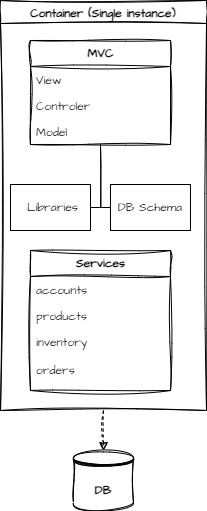

The diagram above was exported from draw.io. Its source (the exported page's mxGraphModel, read from the mxfile embedded in the PNG):
<mxGraphModel dx="1036" dy="654" grid="1" gridSize="10" guides="1" tooltips="1" connect="1" arrows="1" fold="1" page="1" pageScale="1" pageWidth="827" pageHeight="1169" math="0" shadow="0">
  <root>
    <mxCell id="0" />
    <mxCell id="1" parent="0" />
    <mxCell id="-8HWN1AUEytgHQln095R-3" value="&lt;font face=&quot;Architects Daughter&quot;&gt;&lt;b&gt;DB&lt;/b&gt;&lt;/font&gt;" style="shape=datastore;whiteSpace=wrap;html=1;sketch=1;curveFitting=1;jiggle=2;" parent="1" vertex="1">
      <mxGeometry x="383" y="650" width="60" height="60" as="geometry" />
    </mxCell>
    <mxCell id="-8HWN1AUEytgHQln095R-9" style="rounded=1;orthogonalLoop=1;jettySize=auto;html=1;entryX=0.5;entryY=0;entryDx=0;entryDy=0;sketch=1;curveFitting=1;jiggle=2;dashed=1;" parent="1" target="-8HWN1AUEytgHQln095R-3" edge="1">
      <mxGeometry relative="1" as="geometry">
        <mxPoint x="413" y="610" as="sourcePoint" />
      </mxGeometry>
    </mxCell>
    <mxCell id="dVC1breJrf6fQVDfl0i--9" value="Container (Single instance)" style="swimlane;sketch=1;curveFitting=1;jiggle=2;fontFamily=Architects Daughter;startSize=23;fontSource=https%3A%2F%2Ffonts.googleapis.com%2Fcss%3Ffamily%3DArchitects%2BDaughter;" parent="1" vertex="1">
      <mxGeometry x="310" y="200" width="206" height="410" as="geometry" />
    </mxCell>
    <mxCell id="dVC1breJrf6fQVDfl0i--10" value="&lt;font data-font-src=&quot;https://fonts.googleapis.com/css?family=Architects+Daughter&quot; face=&quot;Architects Daughter&quot;&gt;&lt;b&gt;MVC&lt;/b&gt;&lt;/font&gt;" style="swimlane;fontStyle=0;childLayout=stackLayout;horizontal=1;startSize=26;fillColor=none;horizontalStack=0;resizeParent=1;resizeParentMax=0;resizeLast=0;collapsible=1;marginBottom=0;html=1;sketch=1;curveFitting=1;jiggle=2;" parent="dVC1breJrf6fQVDfl0i--9" vertex="1">
      <mxGeometry x="30" y="40" width="140" height="104" as="geometry" />
    </mxCell>
    <mxCell id="dVC1breJrf6fQVDfl0i--11" value="&lt;font data-font-src=&quot;https://fonts.googleapis.com/css?family=Architects+Daughter&quot; face=&quot;Architects Daughter&quot;&gt;View&lt;/font&gt;" style="text;strokeColor=none;fillColor=none;align=left;verticalAlign=top;spacingLeft=4;spacingRight=4;overflow=hidden;rotatable=0;points=[[0,0.5],[1,0.5]];portConstraint=eastwest;whiteSpace=wrap;html=1;" parent="dVC1breJrf6fQVDfl0i--10" vertex="1">
      <mxGeometry y="26" width="140" height="26" as="geometry" />
    </mxCell>
    <mxCell id="dVC1breJrf6fQVDfl0i--12" value="&lt;font data-font-src=&quot;https://fonts.googleapis.com/css?family=Architects+Daughter&quot; face=&quot;Architects Daughter&quot;&gt;Controler&lt;/font&gt;" style="text;strokeColor=none;fillColor=none;align=left;verticalAlign=top;spacingLeft=4;spacingRight=4;overflow=hidden;rotatable=0;points=[[0,0.5],[1,0.5]];portConstraint=eastwest;whiteSpace=wrap;html=1;" parent="dVC1breJrf6fQVDfl0i--10" vertex="1">
      <mxGeometry y="52" width="140" height="26" as="geometry" />
    </mxCell>
    <mxCell id="dVC1breJrf6fQVDfl0i--13" value="&lt;font face=&quot;Architects Daughter&quot;&gt;Model&lt;/font&gt;" style="text;strokeColor=none;fillColor=none;align=left;verticalAlign=top;spacingLeft=4;spacingRight=4;overflow=hidden;rotatable=0;points=[[0,0.5],[1,0.5]];portConstraint=eastwest;whiteSpace=wrap;html=1;" parent="dVC1breJrf6fQVDfl0i--10" vertex="1">
      <mxGeometry y="78" width="140" height="26" as="geometry" />
    </mxCell>
    <mxCell id="dVC1breJrf6fQVDfl0i--14" value="" style="edgeStyle=orthogonalEdgeStyle;sourcePerimeterSpacing=0;targetPerimeterSpacing=0;startArrow=none;endArrow=none;rounded=0;targetPortConstraint=eastwest;sourcePortConstraint=northsouth;curved=0;rounded=0;" parent="dVC1breJrf6fQVDfl0i--9" target="dVC1breJrf6fQVDfl0i--16" edge="1">
      <mxGeometry relative="1" as="geometry">
        <mxPoint x="100" y="144" as="sourcePoint" />
      </mxGeometry>
    </mxCell>
    <mxCell id="dVC1breJrf6fQVDfl0i--15" value="" style="edgeStyle=orthogonalEdgeStyle;sourcePerimeterSpacing=0;targetPerimeterSpacing=0;startArrow=none;endArrow=none;rounded=0;targetPortConstraint=eastwest;sourcePortConstraint=northsouth;curved=0;rounded=0;" parent="dVC1breJrf6fQVDfl0i--9" target="dVC1breJrf6fQVDfl0i--17" edge="1">
      <mxGeometry relative="1" as="geometry">
        <mxPoint x="100" y="144" as="sourcePoint" />
      </mxGeometry>
    </mxCell>
    <mxCell id="dVC1breJrf6fQVDfl0i--16" value="&lt;font face=&quot;Architects Daughter&quot;&gt;&amp;nbsp;Libraries&lt;/font&gt;" style="whiteSpace=wrap;html=1;align=center;verticalAlign=middle;treeFolding=1;treeMoving=1;" parent="dVC1breJrf6fQVDfl0i--9" vertex="1">
      <mxGeometry x="10" y="184" width="80" height="46" as="geometry" />
    </mxCell>
    <mxCell id="dVC1breJrf6fQVDfl0i--17" value="&lt;font data-font-src=&quot;https://fonts.googleapis.com/css?family=Architects+Daughter&quot; face=&quot;Architects Daughter&quot;&gt;DB Schema&lt;/font&gt;" style="whiteSpace=wrap;html=1;align=center;verticalAlign=middle;treeFolding=1;treeMoving=1;" parent="dVC1breJrf6fQVDfl0i--9" vertex="1">
      <mxGeometry x="110" y="184" width="80" height="46" as="geometry" />
    </mxCell>
    <mxCell id="dVC1breJrf6fQVDfl0i--26" value="&lt;font data-font-src=&quot;https://fonts.googleapis.com/css?family=Architects+Daughter&quot; face=&quot;Architects Daughter&quot;&gt;&lt;b&gt;Services&lt;/b&gt;&lt;/font&gt;" style="swimlane;fontStyle=0;childLayout=stackLayout;horizontal=1;startSize=26;fillColor=none;horizontalStack=0;resizeParent=1;resizeParentMax=0;resizeLast=0;collapsible=1;marginBottom=0;html=1;sketch=1;curveFitting=1;jiggle=2;" parent="dVC1breJrf6fQVDfl0i--9" vertex="1">
      <mxGeometry x="30" y="250" width="140" height="140" as="geometry" />
    </mxCell>
    <mxCell id="dVC1breJrf6fQVDfl0i--27" value="&lt;font data-font-src=&quot;https://fonts.googleapis.com/css?family=Architects+Daughter&quot; face=&quot;Architects Daughter&quot;&gt;accounts&lt;/font&gt;" style="text;strokeColor=none;fillColor=none;align=left;verticalAlign=top;spacingLeft=4;spacingRight=4;overflow=hidden;rotatable=0;points=[[0,0.5],[1,0.5]];portConstraint=eastwest;whiteSpace=wrap;html=1;" parent="dVC1breJrf6fQVDfl0i--26" vertex="1">
      <mxGeometry y="26" width="140" height="26" as="geometry" />
    </mxCell>
    <mxCell id="dVC1breJrf6fQVDfl0i--28" value="&lt;font data-font-src=&quot;https://fonts.googleapis.com/css?family=Architects+Daughter&quot; face=&quot;Architects Daughter&quot;&gt;products&lt;/font&gt;" style="text;strokeColor=none;fillColor=none;align=left;verticalAlign=top;spacingLeft=4;spacingRight=4;overflow=hidden;rotatable=0;points=[[0,0.5],[1,0.5]];portConstraint=eastwest;whiteSpace=wrap;html=1;" parent="dVC1breJrf6fQVDfl0i--26" vertex="1">
      <mxGeometry y="52" width="140" height="26" as="geometry" />
    </mxCell>
    <mxCell id="dVC1breJrf6fQVDfl0i--29" value="&lt;font data-font-src=&quot;https://fonts.googleapis.com/css?family=Architects+Daughter&quot; face=&quot;Architects Daughter&quot;&gt;inventory&lt;/font&gt;" style="text;strokeColor=none;fillColor=none;align=left;verticalAlign=top;spacingLeft=4;spacingRight=4;overflow=hidden;rotatable=0;points=[[0,0.5],[1,0.5]];portConstraint=eastwest;whiteSpace=wrap;html=1;" parent="dVC1breJrf6fQVDfl0i--26" vertex="1">
      <mxGeometry y="78" width="140" height="62" as="geometry" />
    </mxCell>
    <mxCell id="Zo70V1jjoFJJLGKgbCt6-7" value="&lt;font face=&quot;Architects Daughter&quot;&gt;orders&lt;/font&gt;" style="text;strokeColor=none;fillColor=none;align=left;verticalAlign=top;spacingLeft=4;spacingRight=4;overflow=hidden;rotatable=0;points=[[0,0.5],[1,0.5]];portConstraint=eastwest;whiteSpace=wrap;html=1;" vertex="1" parent="1">
      <mxGeometry x="340" y="556" width="140" height="26" as="geometry" />
    </mxCell>
  </root>
</mxGraphModel>